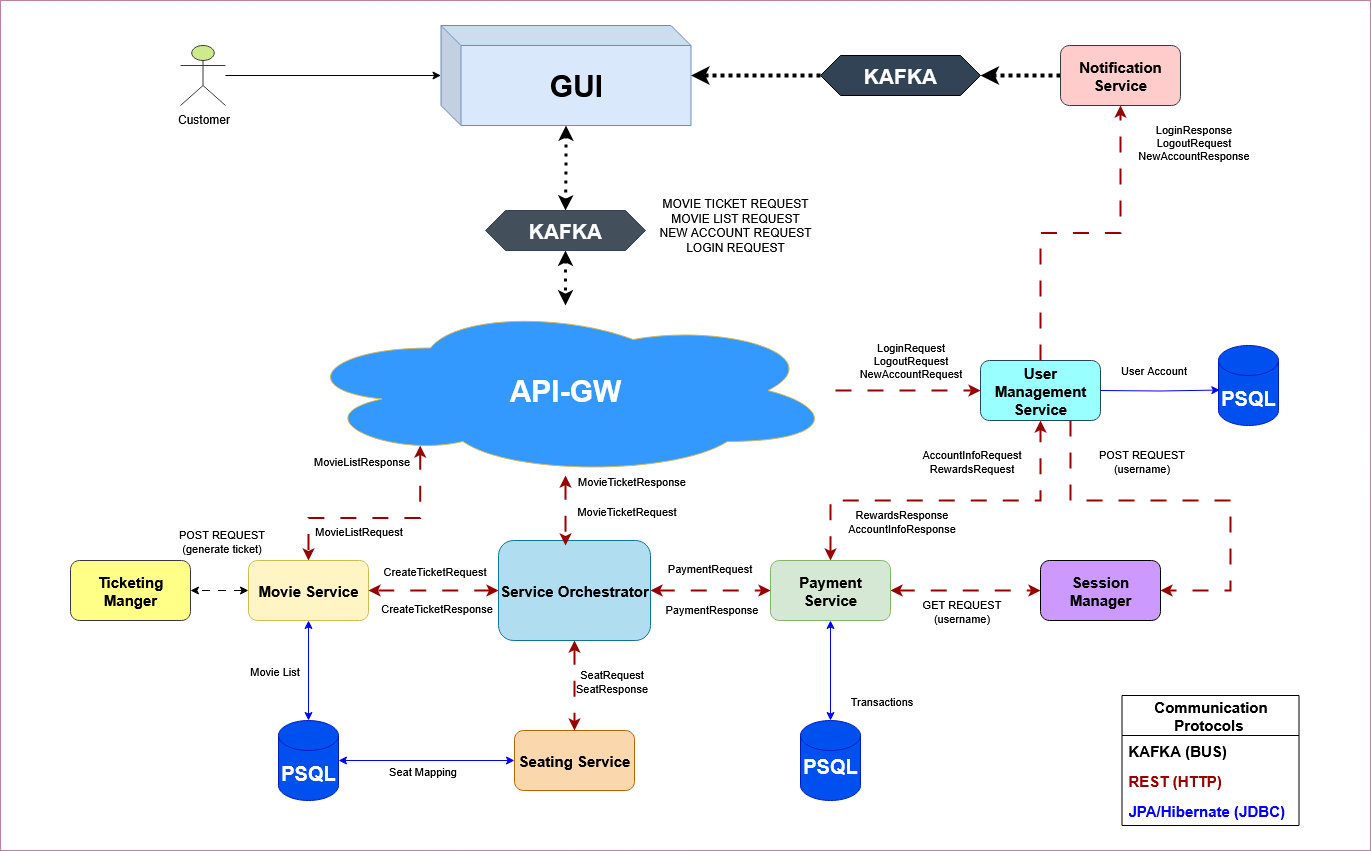

The diagram above was exported from draw.io. Its source (the exported page's mxGraphModel, read from the mxfile embedded in the PNG):
<mxGraphModel dx="1426" dy="751" grid="1" gridSize="10" guides="1" tooltips="1" connect="1" arrows="1" fold="1" page="1" pageScale="1" pageWidth="1700" pageHeight="1100" math="0" shadow="0">
  <root>
    <mxCell id="0" />
    <mxCell id="1" parent="0" />
    <mxCell id="3_DdmGiAnvybuFZKyKmc-29" value="" style="rounded=0;whiteSpace=wrap;html=1;fillColor=none;dashed=1;dashPattern=1 1;strokeColor=light-dark(#800040, #ededed);" parent="1" vertex="1">
      <mxGeometry x="260" y="70" width="1370" height="850" as="geometry" />
    </mxCell>
    <mxCell id="wlJA_0osS1sP9_X4IM9S-35" style="edgeStyle=orthogonalEdgeStyle;rounded=0;orthogonalLoop=1;jettySize=auto;html=1;strokeWidth=2;startArrow=none;startFill=0;dashed=1;dashPattern=8 8;strokeColor=light-dark(#990000,#EDEDED);" parent="1" source="wlJA_0osS1sP9_X4IM9S-1" target="wlJA_0osS1sP9_X4IM9S-34" edge="1">
      <mxGeometry relative="1" as="geometry" />
    </mxCell>
    <mxCell id="wlJA_0osS1sP9_X4IM9S-36" value="&lt;div&gt;LoginRequest&lt;/div&gt;&lt;div&gt;LogoutRequest&lt;/div&gt;&lt;div&gt;NewAccountRequest&lt;/div&gt;" style="edgeLabel;html=1;align=center;verticalAlign=middle;resizable=0;points=[];" parent="wlJA_0osS1sP9_X4IM9S-35" vertex="1" connectable="0">
      <mxGeometry x="-0.0156" y="-3" relative="1" as="geometry">
        <mxPoint x="3" y="-34" as="offset" />
      </mxGeometry>
    </mxCell>
    <mxCell id="3_DdmGiAnvybuFZKyKmc-15" style="edgeStyle=orthogonalEdgeStyle;rounded=0;orthogonalLoop=1;jettySize=auto;html=1;entryX=0.5;entryY=0;entryDx=0;entryDy=0;exitX=0.231;exitY=0.824;exitDx=0;exitDy=0;exitPerimeter=0;dashed=1;dashPattern=8 8;strokeWidth=2;startArrow=classic;startFill=1;strokeColor=#990000;" parent="1" source="wlJA_0osS1sP9_X4IM9S-1" target="wlJA_0osS1sP9_X4IM9S-16" edge="1">
      <mxGeometry relative="1" as="geometry" />
    </mxCell>
    <mxCell id="3_DdmGiAnvybuFZKyKmc-16" value="MovieListRequest" style="edgeLabel;html=1;align=center;verticalAlign=middle;resizable=0;points=[];" parent="3_DdmGiAnvybuFZKyKmc-15" vertex="1" connectable="0">
      <mxGeometry x="0.1612" y="-1" relative="1" as="geometry">
        <mxPoint x="-3" y="14" as="offset" />
      </mxGeometry>
    </mxCell>
    <mxCell id="wlJA_0osS1sP9_X4IM9S-1" value="&lt;b style=&quot;color: rgb(255, 255, 255);&quot;&gt;&lt;font style=&quot;font-size: 30px;&quot;&gt;API-GW&lt;/font&gt;&lt;/b&gt;" style="ellipse;shape=cloud;whiteSpace=wrap;html=1;fillColor=#3399FF;strokeColor=#d6b656;" parent="1" vertex="1">
      <mxGeometry x="555" y="375" width="540" height="170" as="geometry" />
    </mxCell>
    <mxCell id="wlJA_0osS1sP9_X4IM9S-10" value="" style="edgeStyle=orthogonalEdgeStyle;rounded=0;orthogonalLoop=1;jettySize=auto;html=1;" parent="1" source="wlJA_0osS1sP9_X4IM9S-2" target="wlJA_0osS1sP9_X4IM9S-8" edge="1">
      <mxGeometry relative="1" as="geometry">
        <mxPoint x="595" y="200" as="targetPoint" />
      </mxGeometry>
    </mxCell>
    <mxCell id="wlJA_0osS1sP9_X4IM9S-2" value="Customer" style="shape=umlActor;verticalLabelPosition=bottom;verticalAlign=top;html=1;outlineConnect=0;fillColor=#cdeb8b;strokeColor=#36393d;" parent="1" vertex="1">
      <mxGeometry x="440" y="115" width="45" height="60" as="geometry" />
    </mxCell>
    <mxCell id="wlJA_0osS1sP9_X4IM9S-53" style="edgeStyle=orthogonalEdgeStyle;rounded=0;orthogonalLoop=1;jettySize=auto;html=1;entryX=0.5;entryY=0;entryDx=0;entryDy=0;dashed=1;dashPattern=1 2;strokeWidth=3;startArrow=classic;startFill=1;" parent="1" source="wlJA_0osS1sP9_X4IM9S-8" target="wlJA_0osS1sP9_X4IM9S-45" edge="1">
      <mxGeometry relative="1" as="geometry" />
    </mxCell>
    <mxCell id="wlJA_0osS1sP9_X4IM9S-8" value="&lt;b&gt;&lt;font style=&quot;font-size: 30px;&quot;&gt;GUI&lt;/font&gt;&lt;/b&gt;" style="shape=cube;whiteSpace=wrap;html=1;boundedLbl=1;backgroundOutline=1;darkOpacity=0.05;darkOpacity2=0.1;fillColor=#dae8fc;strokeColor=#6c8ebf;" parent="1" vertex="1">
      <mxGeometry x="700.5" y="95" width="250" height="100" as="geometry" />
    </mxCell>
    <mxCell id="wlJA_0osS1sP9_X4IM9S-12" value="&lt;div&gt;MOVIE TICKET REQUEST&lt;/div&gt;&lt;div&gt;MOVIE LIST REQUEST&lt;/div&gt;&lt;div&gt;NEW ACCOUNT REQUEST&lt;/div&gt;&lt;div&gt;LOGIN REQUEST&lt;/div&gt;" style="text;html=1;align=center;verticalAlign=middle;whiteSpace=wrap;rounded=0;" parent="1" vertex="1">
      <mxGeometry x="910" y="250" width="170" height="90" as="geometry" />
    </mxCell>
    <mxCell id="qgzJNNPYOHmU57g-DLCJ-2" style="edgeStyle=orthogonalEdgeStyle;rounded=0;orthogonalLoop=1;jettySize=auto;html=1;entryX=1;entryY=0.5;entryDx=0;entryDy=0;startArrow=classic;startFill=1;dashed=1;dashPattern=8 8;" edge="1" parent="1" source="wlJA_0osS1sP9_X4IM9S-16" target="qgzJNNPYOHmU57g-DLCJ-1">
      <mxGeometry relative="1" as="geometry" />
    </mxCell>
    <mxCell id="wlJA_0osS1sP9_X4IM9S-16" value="&lt;font style=&quot;font-size: 15px;&quot;&gt;&lt;b&gt;Movie Service&lt;/b&gt;&lt;/font&gt;" style="rounded=1;whiteSpace=wrap;html=1;fillColor=#FFF4C3;strokeColor=light-dark(#CDBC50,#CDCDFF);" parent="1" vertex="1">
      <mxGeometry x="508" y="630" width="120" height="60" as="geometry" />
    </mxCell>
    <mxCell id="3_DdmGiAnvybuFZKyKmc-9" style="edgeStyle=orthogonalEdgeStyle;rounded=0;orthogonalLoop=1;jettySize=auto;html=1;startArrow=classic;startFill=1;dashed=1;dashPattern=8 8;strokeWidth=2;strokeColor=light-dark(#990000,#EDEDED);" parent="1" source="wlJA_0osS1sP9_X4IM9S-17" target="wlJA_0osS1sP9_X4IM9S-34" edge="1">
      <mxGeometry relative="1" as="geometry">
        <Array as="points">
          <mxPoint x="1090" y="570" />
          <mxPoint x="1300" y="570" />
        </Array>
      </mxGeometry>
    </mxCell>
    <mxCell id="3_DdmGiAnvybuFZKyKmc-21" style="edgeStyle=orthogonalEdgeStyle;rounded=0;orthogonalLoop=1;jettySize=auto;html=1;dashed=1;dashPattern=8 8;strokeWidth=2;startArrow=classic;startFill=1;strokeColor=light-dark(#990000,#EDEDED);" parent="1" source="wlJA_0osS1sP9_X4IM9S-17" target="3_DdmGiAnvybuFZKyKmc-20" edge="1">
      <mxGeometry relative="1" as="geometry">
        <Array as="points">
          <mxPoint x="1230" y="660" />
          <mxPoint x="1230" y="660" />
        </Array>
      </mxGeometry>
    </mxCell>
    <mxCell id="3_DdmGiAnvybuFZKyKmc-23" value="&lt;div&gt;GET REQUEST&lt;/div&gt;&lt;div&gt;(username)&lt;/div&gt;" style="edgeLabel;html=1;align=center;verticalAlign=middle;resizable=0;points=[];" parent="3_DdmGiAnvybuFZKyKmc-21" vertex="1" connectable="0">
      <mxGeometry x="0.1867" y="1" relative="1" as="geometry">
        <mxPoint x="-19" y="21" as="offset" />
      </mxGeometry>
    </mxCell>
    <mxCell id="wlJA_0osS1sP9_X4IM9S-17" value="&lt;font style=&quot;font-size: 15px;&quot;&gt;&lt;b&gt;Payment Service&lt;/b&gt;&lt;/font&gt;" style="rounded=1;whiteSpace=wrap;html=1;fillColor=#d5e8d4;strokeColor=#82b366;" parent="1" vertex="1">
      <mxGeometry x="1030" y="630" width="120" height="60" as="geometry" />
    </mxCell>
    <mxCell id="wlJA_0osS1sP9_X4IM9S-22" value="&lt;div&gt;PaymentRequest&lt;/div&gt;&lt;div&gt;&lt;br&gt;&lt;/div&gt;" style="edgeLabel;html=1;align=center;verticalAlign=middle;resizable=0;points=[];" parent="1" vertex="1" connectable="0">
      <mxGeometry x="962" y="651" as="geometry">
        <mxPoint x="6" y="-7" as="offset" />
      </mxGeometry>
    </mxCell>
    <mxCell id="wlJA_0osS1sP9_X4IM9S-24" value="&lt;font style=&quot;font-size: 20px;&quot;&gt;&lt;b&gt;PSQL&lt;/b&gt;&lt;/font&gt;&lt;div&gt;&lt;br&gt;&lt;/div&gt;" style="shape=cylinder3;whiteSpace=wrap;html=1;boundedLbl=1;backgroundOutline=1;size=15;fillColor=#0050ef;fontColor=#ffffff;strokeColor=#001DBC;" parent="1" vertex="1">
      <mxGeometry x="1060" y="790" width="60" height="80" as="geometry" />
    </mxCell>
    <mxCell id="wlJA_0osS1sP9_X4IM9S-25" style="edgeStyle=orthogonalEdgeStyle;rounded=0;orthogonalLoop=1;jettySize=auto;html=1;entryX=0.5;entryY=1;entryDx=0;entryDy=0;startArrow=classic;startFill=1;exitX=0.5;exitY=0;exitDx=0;exitDy=0;exitPerimeter=0;strokeColor=#0000FF;" parent="1" source="wlJA_0osS1sP9_X4IM9S-55" target="wlJA_0osS1sP9_X4IM9S-16" edge="1">
      <mxGeometry relative="1" as="geometry" />
    </mxCell>
    <mxCell id="wlJA_0osS1sP9_X4IM9S-26" value="Movie List" style="edgeLabel;html=1;align=center;verticalAlign=middle;resizable=0;points=[];" parent="wlJA_0osS1sP9_X4IM9S-25" vertex="1" connectable="0">
      <mxGeometry x="-0.2684" relative="1" as="geometry">
        <mxPoint x="-35" y="-13" as="offset" />
      </mxGeometry>
    </mxCell>
    <mxCell id="wlJA_0osS1sP9_X4IM9S-27" style="edgeStyle=orthogonalEdgeStyle;rounded=0;orthogonalLoop=1;jettySize=auto;html=1;entryX=0.5;entryY=0;entryDx=0;entryDy=0;entryPerimeter=0;startArrow=classic;startFill=1;strokeColor=#0000FF;" parent="1" source="wlJA_0osS1sP9_X4IM9S-17" target="wlJA_0osS1sP9_X4IM9S-24" edge="1">
      <mxGeometry relative="1" as="geometry" />
    </mxCell>
    <mxCell id="wlJA_0osS1sP9_X4IM9S-28" value="Transactions" style="edgeLabel;html=1;align=center;verticalAlign=middle;resizable=0;points=[];" parent="wlJA_0osS1sP9_X4IM9S-27" vertex="1" connectable="0">
      <mxGeometry x="0.5368" y="-3" relative="1" as="geometry">
        <mxPoint x="53" y="3" as="offset" />
      </mxGeometry>
    </mxCell>
    <mxCell id="wlJA_0osS1sP9_X4IM9S-29" value="&lt;b&gt;&lt;font style=&quot;font-size: 15px;&quot;&gt;Seating Service&lt;/font&gt;&lt;/b&gt;" style="rounded=1;whiteSpace=wrap;html=1;fillColor=#fad7ac;strokeColor=#b46504;" parent="1" vertex="1">
      <mxGeometry x="774" y="800" width="120" height="60" as="geometry" />
    </mxCell>
    <mxCell id="3_DdmGiAnvybuFZKyKmc-28" style="edgeStyle=orthogonalEdgeStyle;rounded=0;orthogonalLoop=1;jettySize=auto;html=1;dashed=1;strokeWidth=4;dashPattern=1 1;" parent="1" source="wlJA_0osS1sP9_X4IM9S-30" target="wlJA_0osS1sP9_X4IM9S-43" edge="1">
      <mxGeometry relative="1" as="geometry" />
    </mxCell>
    <mxCell id="wlJA_0osS1sP9_X4IM9S-30" value="&lt;font style=&quot;font-size: 15px;&quot;&gt;&lt;b&gt;Notification Service&lt;/b&gt;&lt;/font&gt;" style="rounded=1;whiteSpace=wrap;html=1;fillColor=#ffcccc;strokeColor=#36393d;" parent="1" vertex="1">
      <mxGeometry x="1320" y="115" width="120" height="60" as="geometry" />
    </mxCell>
    <mxCell id="3_DdmGiAnvybuFZKyKmc-22" style="edgeStyle=orthogonalEdgeStyle;rounded=0;orthogonalLoop=1;jettySize=auto;html=1;entryX=1;entryY=0.5;entryDx=0;entryDy=0;dashed=1;dashPattern=8 8;strokeWidth=2;exitX=0.75;exitY=1;exitDx=0;exitDy=0;strokeColor=light-dark(#990000,#EDEDED);" parent="1" source="wlJA_0osS1sP9_X4IM9S-34" target="3_DdmGiAnvybuFZKyKmc-20" edge="1">
      <mxGeometry relative="1" as="geometry">
        <Array as="points">
          <mxPoint x="1330" y="570" />
          <mxPoint x="1490" y="570" />
          <mxPoint x="1490" y="660" />
        </Array>
      </mxGeometry>
    </mxCell>
    <mxCell id="3_DdmGiAnvybuFZKyKmc-24" value="&lt;div&gt;POST REQUEST&lt;/div&gt;&lt;div&gt;(username)&lt;/div&gt;" style="edgeLabel;html=1;align=center;verticalAlign=middle;resizable=0;points=[];" parent="3_DdmGiAnvybuFZKyKmc-22" vertex="1" connectable="0">
      <mxGeometry x="-0.63" y="1" relative="1" as="geometry">
        <mxPoint x="69" y="-34" as="offset" />
      </mxGeometry>
    </mxCell>
    <mxCell id="wlJA_0osS1sP9_X4IM9S-34" value="&lt;b&gt;&lt;font style=&quot;font-size: 15px;&quot;&gt;User Management Service&lt;/font&gt;&lt;/b&gt;" style="rounded=1;whiteSpace=wrap;html=1;fillColor=#99FFFF;strokeColor=#23445d;" parent="1" vertex="1">
      <mxGeometry x="1240" y="430" width="120" height="60" as="geometry" />
    </mxCell>
    <mxCell id="wlJA_0osS1sP9_X4IM9S-37" value="&lt;font style=&quot;font-size: 20px;&quot;&gt;&lt;b&gt;PSQL&lt;/b&gt;&lt;/font&gt;" style="shape=cylinder3;whiteSpace=wrap;html=1;boundedLbl=1;backgroundOutline=1;size=15;fillColor=#0050ef;fontColor=#ffffff;strokeColor=#001DBC;" parent="1" vertex="1">
      <mxGeometry x="1478" y="415" width="60" height="80" as="geometry" />
    </mxCell>
    <mxCell id="wlJA_0osS1sP9_X4IM9S-38" value="User Account" style="edgeStyle=orthogonalEdgeStyle;rounded=0;orthogonalLoop=1;jettySize=auto;html=1;entryX=0.022;entryY=0.557;entryDx=0;entryDy=0;entryPerimeter=0;exitX=1;exitY=0.5;exitDx=0;exitDy=0;strokeColor=#0000FF;" parent="1" target="wlJA_0osS1sP9_X4IM9S-37" edge="1">
      <mxGeometry x="-0.1119" y="20" relative="1" as="geometry">
        <mxPoint x="1359.9999999999998" y="460" as="sourcePoint" />
        <mxPoint x="1562.4" y="459.72" as="targetPoint" />
        <mxPoint as="offset" />
      </mxGeometry>
    </mxCell>
    <mxCell id="wlJA_0osS1sP9_X4IM9S-40" value="&lt;div&gt;LoginResponse&lt;/div&gt;&lt;div&gt;LogoutRequest&lt;/div&gt;&lt;div&gt;NewAccountResponse&lt;/div&gt;" style="edgeLabel;html=1;align=center;verticalAlign=middle;resizable=0;points=[];rotation=0;" parent="1" vertex="1" connectable="0">
      <mxGeometry x="1470" y="230" as="geometry">
        <mxPoint x="-18" y="-19" as="offset" />
      </mxGeometry>
    </mxCell>
    <mxCell id="3_DdmGiAnvybuFZKyKmc-26" style="edgeStyle=orthogonalEdgeStyle;rounded=0;orthogonalLoop=1;jettySize=auto;html=1;dashed=1;strokeWidth=4;dashPattern=1 1;" parent="1" source="wlJA_0osS1sP9_X4IM9S-43" target="wlJA_0osS1sP9_X4IM9S-8" edge="1">
      <mxGeometry relative="1" as="geometry" />
    </mxCell>
    <mxCell id="wlJA_0osS1sP9_X4IM9S-43" value="&lt;font style=&quot;color: rgb(255, 255, 255); font-size: 21px;&quot;&gt;&lt;b&gt;KAFKA&lt;/b&gt;&lt;/font&gt;" style="shape=hexagon;perimeter=hexagonPerimeter2;whiteSpace=wrap;html=1;fixedSize=1;fillColor=#314354;" parent="1" vertex="1">
      <mxGeometry x="1080" y="125" width="160" height="40" as="geometry" />
    </mxCell>
    <mxCell id="wlJA_0osS1sP9_X4IM9S-47" style="edgeStyle=orthogonalEdgeStyle;rounded=0;orthogonalLoop=1;jettySize=auto;html=1;dashed=1;dashPattern=1 2;strokeWidth=3;startArrow=classic;startFill=1;" parent="1" source="wlJA_0osS1sP9_X4IM9S-45" target="wlJA_0osS1sP9_X4IM9S-1" edge="1">
      <mxGeometry relative="1" as="geometry" />
    </mxCell>
    <mxCell id="wlJA_0osS1sP9_X4IM9S-45" value="&lt;font style=&quot;font-size: 21px;&quot;&gt;&lt;b&gt;KAFKA&lt;/b&gt;&lt;/font&gt;" style="shape=hexagon;perimeter=hexagonPerimeter2;whiteSpace=wrap;html=1;fixedSize=1;fillColor=#434F5B;fontColor=#ffffff;strokeColor=#314354;" parent="1" vertex="1">
      <mxGeometry x="745" y="280" width="160" height="40" as="geometry" />
    </mxCell>
    <mxCell id="wlJA_0osS1sP9_X4IM9S-56" style="edgeStyle=orthogonalEdgeStyle;rounded=0;orthogonalLoop=1;jettySize=auto;html=1;entryX=0;entryY=0.5;entryDx=0;entryDy=0;startArrow=classic;startFill=1;strokeColor=#0000FF;" parent="1" source="wlJA_0osS1sP9_X4IM9S-55" target="wlJA_0osS1sP9_X4IM9S-29" edge="1">
      <mxGeometry relative="1" as="geometry" />
    </mxCell>
    <mxCell id="wlJA_0osS1sP9_X4IM9S-57" value="Seat Mapping" style="edgeLabel;html=1;align=center;verticalAlign=middle;resizable=0;points=[];" parent="wlJA_0osS1sP9_X4IM9S-56" vertex="1" connectable="0">
      <mxGeometry x="0.0385" y="2" relative="1" as="geometry">
        <mxPoint x="-8" y="12" as="offset" />
      </mxGeometry>
    </mxCell>
    <mxCell id="wlJA_0osS1sP9_X4IM9S-55" value="&lt;font style=&quot;font-size: 20px;&quot;&gt;&lt;b&gt;PSQL&lt;/b&gt;&lt;/font&gt;" style="shape=cylinder3;whiteSpace=wrap;html=1;boundedLbl=1;backgroundOutline=1;size=15;fillColor=#0050ef;fontColor=#ffffff;strokeColor=#001DBC;" parent="1" vertex="1">
      <mxGeometry x="538" y="790" width="60" height="80" as="geometry" />
    </mxCell>
    <mxCell id="3_DdmGiAnvybuFZKyKmc-5" style="edgeStyle=orthogonalEdgeStyle;rounded=0;orthogonalLoop=1;jettySize=auto;html=1;dashed=1;dashPattern=8 8;strokeWidth=2;startArrow=classic;startFill=1;strokeColor=light-dark(#990000,#EDEDED);" parent="1" source="3_DdmGiAnvybuFZKyKmc-3" target="wlJA_0osS1sP9_X4IM9S-16" edge="1">
      <mxGeometry relative="1" as="geometry" />
    </mxCell>
    <mxCell id="3_DdmGiAnvybuFZKyKmc-6" style="edgeStyle=orthogonalEdgeStyle;rounded=0;orthogonalLoop=1;jettySize=auto;html=1;startArrow=classic;startFill=1;dashed=1;dashPattern=8 8;strokeWidth=2;strokeColor=light-dark(#990000,#EDEDED);" parent="1" source="3_DdmGiAnvybuFZKyKmc-3" target="wlJA_0osS1sP9_X4IM9S-29" edge="1">
      <mxGeometry relative="1" as="geometry" />
    </mxCell>
    <mxCell id="3_DdmGiAnvybuFZKyKmc-7" style="edgeStyle=orthogonalEdgeStyle;rounded=0;orthogonalLoop=1;jettySize=auto;html=1;entryX=0;entryY=0.5;entryDx=0;entryDy=0;dashed=1;dashPattern=8 8;strokeWidth=2;startArrow=classic;startFill=1;strokeColor=light-dark(#990000,#EDEDED);" parent="1" source="3_DdmGiAnvybuFZKyKmc-3" target="wlJA_0osS1sP9_X4IM9S-17" edge="1">
      <mxGeometry relative="1" as="geometry" />
    </mxCell>
    <mxCell id="3_DdmGiAnvybuFZKyKmc-3" value="&lt;b&gt;&lt;font style=&quot;font-size: 15px;&quot;&gt;Service&amp;nbsp;Orchestrator&lt;/font&gt;&lt;/b&gt;" style="rounded=1;whiteSpace=wrap;html=1;fillColor=#b1ddf0;strokeColor=#10739e;" parent="1" vertex="1">
      <mxGeometry x="758" y="610" width="152" height="100" as="geometry" />
    </mxCell>
    <mxCell id="3_DdmGiAnvybuFZKyKmc-8" value="MovieTicketRequest" style="edgeLabel;html=1;align=center;verticalAlign=middle;resizable=0;points=[];" parent="1" vertex="1" connectable="0">
      <mxGeometry x="885" y="580" as="geometry" />
    </mxCell>
    <mxCell id="3_DdmGiAnvybuFZKyKmc-10" value="&lt;div&gt;AccountInfoRequest&lt;/div&gt;&lt;div&gt;RewardsRequest&lt;/div&gt;" style="edgeLabel;html=1;align=center;verticalAlign=middle;resizable=0;points=[];" parent="1" vertex="1" connectable="0">
      <mxGeometry x="1230" y="530" as="geometry" />
    </mxCell>
    <mxCell id="3_DdmGiAnvybuFZKyKmc-11" value="&lt;div&gt;RewardsResponse&lt;/div&gt;&lt;div&gt;AccountInfoResponse&lt;/div&gt;" style="edgeLabel;html=1;align=center;verticalAlign=middle;resizable=0;points=[];" parent="1" vertex="1" connectable="0">
      <mxGeometry x="1160" y="590" as="geometry" />
    </mxCell>
    <mxCell id="3_DdmGiAnvybuFZKyKmc-12" value="CreateTicketRequest" style="edgeLabel;html=1;align=center;verticalAlign=middle;resizable=0;points=[];" parent="1" vertex="1" connectable="0">
      <mxGeometry x="717" y="620" as="geometry">
        <mxPoint x="-24" y="20" as="offset" />
      </mxGeometry>
    </mxCell>
    <mxCell id="3_DdmGiAnvybuFZKyKmc-13" value="&lt;div&gt;SeatRequest&lt;/div&gt;&lt;div&gt;SeatResponse&lt;/div&gt;" style="edgeLabel;html=1;align=center;verticalAlign=middle;resizable=0;points=[];" parent="1" vertex="1" connectable="0">
      <mxGeometry x="870" y="750" as="geometry" />
    </mxCell>
    <mxCell id="3_DdmGiAnvybuFZKyKmc-14" value="CreateTicketResponse" style="edgeLabel;html=1;align=center;verticalAlign=middle;resizable=0;points=[];" parent="1" vertex="1" connectable="0">
      <mxGeometry x="719" y="657" as="geometry">
        <mxPoint x="-24" y="20" as="offset" />
      </mxGeometry>
    </mxCell>
    <mxCell id="3_DdmGiAnvybuFZKyKmc-17" value="MovieListResponse" style="edgeLabel;html=1;align=center;verticalAlign=middle;resizable=0;points=[];" parent="1" vertex="1" connectable="0">
      <mxGeometry x="620" y="530" as="geometry" />
    </mxCell>
    <mxCell id="3_DdmGiAnvybuFZKyKmc-18" value="MovieTicketResponse" style="edgeLabel;html=1;align=center;verticalAlign=middle;resizable=0;points=[];" parent="1" vertex="1" connectable="0">
      <mxGeometry x="890" y="550" as="geometry" />
    </mxCell>
    <mxCell id="3_DdmGiAnvybuFZKyKmc-19" value="&lt;div&gt;PaymentResponse&lt;/div&gt;" style="edgeLabel;html=1;align=center;verticalAlign=middle;resizable=0;points=[];" parent="1" vertex="1" connectable="0">
      <mxGeometry x="964" y="685" as="geometry">
        <mxPoint x="6" y="-7" as="offset" />
      </mxGeometry>
    </mxCell>
    <mxCell id="3_DdmGiAnvybuFZKyKmc-20" value="&lt;b&gt;&lt;font style=&quot;font-size: 15px;&quot;&gt;Session Manager&lt;/font&gt;&lt;/b&gt;" style="rounded=1;whiteSpace=wrap;html=1;fillColor=#CC99FF;" parent="1" vertex="1">
      <mxGeometry x="1300" y="630" width="120" height="60" as="geometry" />
    </mxCell>
    <mxCell id="3_DdmGiAnvybuFZKyKmc-27" style="edgeStyle=orthogonalEdgeStyle;rounded=0;orthogonalLoop=1;jettySize=auto;html=1;entryX=0.5;entryY=1;entryDx=0;entryDy=0;dashed=1;dashPattern=8 8;strokeWidth=2;strokeColor=light-dark(#990000,#EDEDED);" parent="1" source="wlJA_0osS1sP9_X4IM9S-34" target="wlJA_0osS1sP9_X4IM9S-30" edge="1">
      <mxGeometry relative="1" as="geometry" />
    </mxCell>
    <mxCell id="qgzJNNPYOHmU57g-DLCJ-1" value="&lt;b&gt;&lt;font style=&quot;font-size: 15px;&quot;&gt;Ticketing Manger&lt;/font&gt;&lt;/b&gt;" style="rounded=1;whiteSpace=wrap;html=1;fillColor=#ffff88;strokeColor=#36393d;" vertex="1" parent="1">
      <mxGeometry x="330" y="630" width="120" height="60" as="geometry" />
    </mxCell>
    <mxCell id="qgzJNNPYOHmU57g-DLCJ-3" value="&lt;div&gt;POST REQUEST&lt;/div&gt;&lt;div&gt;(generate ticket)&lt;/div&gt;" style="edgeLabel;html=1;align=center;verticalAlign=middle;resizable=0;points=[];" vertex="1" connectable="0" parent="1">
      <mxGeometry x="480" y="610" as="geometry" />
    </mxCell>
    <mxCell id="qgzJNNPYOHmU57g-DLCJ-5" style="edgeStyle=orthogonalEdgeStyle;rounded=0;orthogonalLoop=1;jettySize=auto;html=1;entryX=0.441;entryY=0.05;entryDx=0;entryDy=0;entryPerimeter=0;dashed=1;dashPattern=8 8;startArrow=classic;startFill=1;strokeWidth=2;strokeColor=light-dark(#990000,#EDEDED);" edge="1" parent="1" source="wlJA_0osS1sP9_X4IM9S-1" target="3_DdmGiAnvybuFZKyKmc-3">
      <mxGeometry relative="1" as="geometry" />
    </mxCell>
    <mxCell id="qgzJNNPYOHmU57g-DLCJ-6" value="&lt;b&gt;&lt;font style=&quot;font-size: 15px;&quot;&gt;Communication Protocols&amp;nbsp;&lt;/font&gt;&lt;/b&gt;" style="swimlane;fontStyle=0;childLayout=stackLayout;horizontal=1;startSize=40;horizontalStack=0;resizeParent=1;resizeParentMax=0;resizeLast=0;collapsible=1;marginBottom=0;whiteSpace=wrap;html=1;" vertex="1" parent="1">
      <mxGeometry x="1381.5" y="765" width="177" height="130" as="geometry" />
    </mxCell>
    <mxCell id="qgzJNNPYOHmU57g-DLCJ-7" value="&lt;b&gt;&lt;font style=&quot;font-size: 15px;&quot;&gt;KAFKA (BUS)&lt;/font&gt;&lt;/b&gt;" style="text;strokeColor=none;fillColor=none;align=left;verticalAlign=middle;spacingLeft=4;spacingRight=4;overflow=hidden;points=[[0,0.5],[1,0.5]];portConstraint=eastwest;rotatable=0;whiteSpace=wrap;html=1;" vertex="1" parent="qgzJNNPYOHmU57g-DLCJ-6">
      <mxGeometry y="40" width="177" height="30" as="geometry" />
    </mxCell>
    <mxCell id="qgzJNNPYOHmU57g-DLCJ-8" value="&lt;b&gt;&lt;font style=&quot;font-size: 15px; color: light-dark(rgb(153, 0, 0), rgb(237, 237, 237));&quot;&gt;REST (HTTP)&lt;/font&gt;&lt;/b&gt;" style="text;strokeColor=none;fillColor=none;align=left;verticalAlign=middle;spacingLeft=4;spacingRight=4;overflow=hidden;points=[[0,0.5],[1,0.5]];portConstraint=eastwest;rotatable=0;whiteSpace=wrap;html=1;" vertex="1" parent="qgzJNNPYOHmU57g-DLCJ-6">
      <mxGeometry y="70" width="177" height="30" as="geometry" />
    </mxCell>
    <mxCell id="qgzJNNPYOHmU57g-DLCJ-9" value="&lt;b&gt;&lt;font style=&quot;font-size: 15px; color: rgb(0, 0, 255);&quot;&gt;JPA/Hibernate (JDBC)&lt;/font&gt;&lt;/b&gt;" style="text;strokeColor=none;fillColor=none;align=left;verticalAlign=middle;spacingLeft=4;spacingRight=4;overflow=hidden;points=[[0,0.5],[1,0.5]];portConstraint=eastwest;rotatable=0;whiteSpace=wrap;html=1;" vertex="1" parent="qgzJNNPYOHmU57g-DLCJ-6">
      <mxGeometry y="100" width="177" height="30" as="geometry" />
    </mxCell>
  </root>
</mxGraphModel>